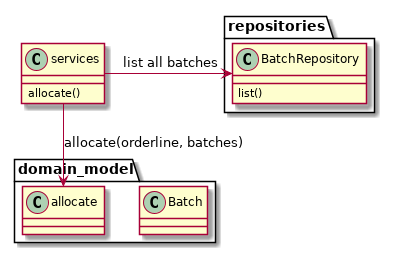

The diagram above was rendered by PlantUML. Its source (embedded in the PNG):
@startuml

class services {
    allocate()
}


package domain_model {

  class Batch {
  }

  class allocate {
  }
}


package repositories {

  class BatchRepository {
    list()
  }

}

services -> BatchRepository: list all batches
services --> allocate: allocate(orderline, batches)

@enduml